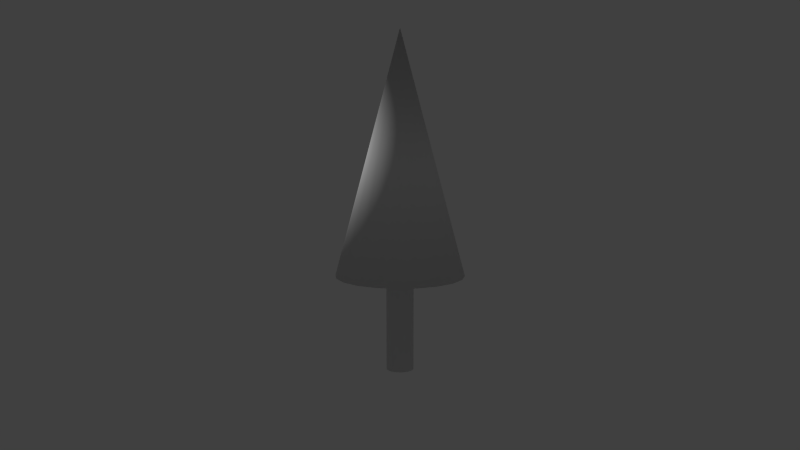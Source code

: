 # Source: treeConiferous.blend  (saved by Blender 2.74.0; exported with 4.5.12 LTS)
import bpy
from mathutils import Matrix  # noqa: F401  (used for matrix-valued properties, if any)

bpy.ops.wm.read_factory_settings(use_empty=True)
scene = bpy.context.scene
scene.name = 'Scene'

# ---- collections
col_collection_1 = bpy.data.collections.new('Collection 1'); scene.collection.children.link(col_collection_1)

# ---- materials (node trees are filled in below, after node groups)
mat_materials_treeconiferous_mtr = bpy.data.materials.new('materials/treeConiferous.mtr')
mat_materials_treeconiferous_mtr.alpha_threshold = 0.0
mat_materials_treeconiferous_mtr.use_transparent_shadow = False
mat_materials_treeconiferous_mtr.roughness = 0.5

# ---- material node trees

# ---- world
world_world = bpy.data.worlds.new('World'); scene.world = world_world
world_world.color = (0.05088, 0.05088, 0.05088)
world_world.use_sun_shadow = False
world_world.sun_shadow_jitter_overblur = 0.0
world_world.cycles.sampling_method = 'MANUAL'
world_world.cycles.sample_map_resolution = 256

# ---- cameras
cam_camera = bpy.data.cameras.new('Camera')
cam_camera.clip_end = 100.0
cam_camera.lens = 35.0
cam_camera.sensor_width = 32.0
cam_camera.sensor_height = 18.0
cam_camera.ortho_scale = 7.314
cam_camera.dof.focus_distance = 0.0
cam_camera.dof.aperture_fstop = 128.0

# ---- lights
light_lamp = bpy.data.lights.new('Lamp', 'POINT')
light_lamp.transmission_factor = 0.0
light_lamp.cutoff_distance = 30.0
light_lamp.energy = 100.0
light_lamp.shadow_buffer_clip_start = 1.001
light_lamp.shadow_soft_size = 0.1
light_lamp.shadow_maximum_resolution = 0.006
light_lamp.use_absolute_resolution = True
light_lamp.cycles.use_multiple_importance_sampling = False

# ---- meshes
me_cylinder_000 = bpy.data.meshes.new('Cylinder.000')
me_cylinder_000.from_pydata([(1.386e-08, 3.744e-07, 13.22)], [], [])
_uv = me_cylinder_000.uv_layers.new(name='UVMap')
_uv.uv.foreach_set('vector', [])
me_cylinder_000.materials.append(mat_materials_treeconiferous_mtr)
me_cylinder_000.use_remesh_preserve_volume = False
me_cylinder_000.use_remesh_preserve_attributes = False
me_cylinder_000.use_mirror_vertex_groups = False
me_cylinder_000.update()
me_cylinder_001 = bpy.data.meshes.new('Cylinder.001')
me_cylinder_001.from_pydata([(4.756e-08, 0.3, -3.24), (0.09271, 0.2853, -3.24), (0.1763, 0.2427, -3.24), (0.2427, 0.1763, -3.24), (0.2853, 0.09271, -3.24), (0.3, 6.21e-08, -3.24), (0.2853, -0.09271, -3.24), (0.2427, -0.1763, -3.24), (0.1763, -0.2427, -3.24), (0.09271, -0.2853, -3.24), (-5.019e-08, -0.3, -3.24), (-0.09271, -0.2853, -3.24), (-0.1763, -0.2427, -3.24), (-0.2427, -0.1763, -3.24), (-0.2853, -0.0927, -3.24), (-0.3, 3.649e-07, -3.24), (-0.2853, 0.09271, -3.24), (-0.2427, 0.1763, -3.24), (-0.1763, 0.2427, -3.24), (-0.0927, 0.2853, -3.24), (3.02e-08, 8.315e-08, -3.24), (4.756e-08, 0.3, -1.128), (0.09271, 0.2853, -1.128), (0.1763, 0.2427, -1.128), (0.2427, 0.1763, -1.128), (0.2853, 0.09271, -1.128), (0.3, 1.251e-07, -1.128), (0.2853, -0.0927, -1.128), (0.2427, -0.1763, -1.128), (0.1763, -0.2427, -1.128), (0.09271, -0.2853, -1.128), (-5.019e-08, -0.3, -1.128), (-0.09271, -0.2853, -1.128), (-0.1763, -0.2427, -1.128), (-0.2427, -0.1763, -1.128), (-0.2853, -0.0927, -1.128), (-0.3, 4.279e-07, -1.128), (-0.2853, 0.09271, -1.128), (-0.2427, 0.1763, -1.128), (-0.1763, 0.2427, -1.128), (-0.0927, 0.2853, -1.128), (2.47e-07, 1.428, -1.123), (0.4412, 1.358, -1.123), (0.8392, 1.155, -1.123), (1.155, 0.8392, -1.123), (1.358, 0.4412, -1.123), (1.428, -2.196e-07, -1.123), (1.358, -0.4412, -1.123), (1.155, -0.8392, -1.123), (0.8392, -1.155, -1.123), (0.4412, -1.358, -1.123), (-4.92e-07, -1.428, -1.123), (-0.4412, -1.358, -1.123), (-0.8393, -1.155, -1.123), (-1.155, -0.8392, -1.123), (-1.358, -0.4412, -1.123), (-1.428, 1.215e-06, -1.123), (-1.358, 0.4412, -1.123), (-1.155, 0.8393, -1.123), (-0.8392, 1.155, -1.123), (-0.4412, 1.358, -1.123), (4.762e-08, 3.86e-07, 4.229)], [], [(0, 1, 20), (1, 2, 20), (2, 3, 20), (3, 4, 20), (4, 5, 20), (5, 6, 20), (6, 7, 20), (7, 8, 20), (8, 9, 20), (9, 10, 20), (10, 11, 20), (11, 12, 20), (12, 13, 20), (13, 14, 20), (14, 15, 20), (15, 16, 20), (16, 17, 20), (17, 18, 20), (18, 19, 20), (19, 0, 20), (22, 23, 2), (33, 34, 13), (31, 32, 11), (40, 21, 0), (29, 30, 9), (38, 39, 18), (27, 28, 7), (25, 26, 5), (36, 37, 16), (23, 24, 3), (34, 35, 14), (21, 22, 1), (32, 33, 12), (30, 31, 10), (39, 40, 19), (28, 29, 8), (37, 38, 17), (26, 27, 6), (24, 25, 4), (14, 35, 36), (58, 59, 39), (42, 41, 61), (38, 37, 58), (23, 43, 44), (51, 52, 32), (53, 54, 34), (42, 43, 23), (33, 53, 34), (1, 22, 2), (12, 33, 13), (10, 31, 11), (19, 40, 0), (8, 29, 9), (17, 38, 18), (6, 27, 7), (4, 25, 5), (15, 36, 16), (2, 23, 3), (13, 34, 14), (0, 21, 1), (11, 32, 12), (9, 30, 10), (18, 39, 19), (7, 28, 8), (16, 37, 17), (5, 26, 6), (3, 24, 4), (15, 14, 36), (24, 44, 25), (31, 51, 32), (38, 58, 39), (22, 42, 23), (24, 23, 44), (56, 57, 37), (48, 49, 29), (36, 56, 37), (45, 46, 26), (49, 50, 30), (60, 41, 21), (33, 32, 53), (26, 46, 27), (29, 49, 30), (31, 30, 51), (40, 60, 21), (55, 56, 36), (47, 48, 28), (30, 50, 51), (34, 54, 55), (35, 55, 36), (37, 57, 58), (28, 48, 29), (39, 59, 60), (32, 52, 53), (25, 45, 26), (40, 39, 60), (35, 34, 55), (56, 55, 61), (51, 50, 61), (57, 56, 61), (49, 48, 61), (47, 46, 61), (44, 43, 61), (43, 42, 61), (53, 52, 61), (54, 53, 61), (58, 57, 61), (59, 58, 61), (60, 59, 61), (50, 49, 61), (55, 54, 61), (46, 45, 61), (45, 44, 61), (52, 51, 61), (48, 47, 61), (41, 60, 61), (44, 45, 25), (27, 47, 28), (46, 47, 27), (41, 42, 22), (21, 41, 22)])
me_cylinder_001.polygons.foreach_set('use_smooth', [1, 1, 1, 1, 1, 1, 1, 1, 1, 1, 1, 1, 1, 1, 1, 1, 1, 1, 1, 1, 1, 1, 1, 1, 1, 1, 1, 1, 1, 1, 1, 1, 1, 1, 1, 1, 1, 1, 1, 1, 0, 1, 0, 0, 0, 0, 0, 0, 1, 1, 1, 1, 1, 1, 1, 1, 1, 1, 1, 1, 1, 1, 1, 1, 1, 1, 1, 1, 0, 0, 0, 0, 0, 0, 0, 0, 0, 0, 0, 0, 0, 0, 0, 0, 0, 0, 0, 0, 0, 0, 0, 0, 0, 0, 0, 0, 1, 1, 1, 1, 1, 1, 1, 1, 1, 1, 1, 1, 1, 1, 1, 1, 1, 1, 1, 0, 0, 0, 0, 0])
_uv = me_cylinder_001.uv_layers.new(name='UVMap')
_uv.uv.foreach_set('vector', [0.7054, 0.2516, 0.716, 0.255, 0.6998, 0.2868, 0.716, 0.255, 0.725, 0.2616, 0.6998, 0.2868, 0.725, 0.2616, 0.7316, 0.2706, 0.6998, 0.2868, 0.7316, 0.2706, 0.735, 0.2812, 0.6998, 0.2868, 0.735, 0.2812, 0.735, 0.2924, 0.6998, 0.2868, 0.735, 0.2924, 0.7316, 0.303, 0.6998, 0.2868, 0.7316, 0.303, 0.725, 0.312, 0.6998, 0.2868, 0.725, 0.312, 0.716, 0.3185, 0.6998, 0.2868, 0.716, 0.3185, 0.7054, 0.322, 0.6998, 0.2868, 0.7054, 0.322, 0.6942, 0.322, 0.6998, 0.2868, 0.6942, 0.322, 0.6836, 0.3185, 0.6998, 0.2868, 0.6836, 0.3185, 0.6746, 0.312, 0.6998, 0.2868, 0.6746, 0.312, 0.668, 0.303, 0.6998, 0.2868, 0.668, 0.303, 0.6646, 0.2924, 0.6998, 0.2868, 0.6646, 0.2924, 0.6646, 0.2812, 0.6998, 0.2868, 0.6646, 0.2812, 0.668, 0.2706, 0.6998, 0.2868, 0.668, 0.2706, 0.6746, 0.2616, 0.6998, 0.2868, 0.6746, 0.2616, 0.6836, 0.255, 0.6998, 0.2868, 0.6836, 0.255, 0.6942, 0.2516, 0.6998, 0.2868, 0.6942, 0.2516, 0.7054, 0.2516, 0.6998, 0.2868, 0.7873, 0.2513, 0.7762, 0.2513, 0.7762, 0.0001333, 0.8877, 0.2513, 0.8766, 0.2513, 0.8766, 0.0001341, 0.6869, 0.2513, 0.6757, 0.2513, 0.6758, 0.000131, 0.8096, 0.2513, 0.7985, 0.2513, 0.7985, 0.0001336, 0.7092, 0.2513, 0.6981, 0.2513, 0.6981, 0.0001316, 0.832, 0.2513, 0.8208, 0.2513, 0.8208, 0.0001338, 0.7315, 0.2513, 0.7204, 0.2513, 0.7204, 0.0001322, 0.7539, 0.2513, 0.7427, 0.2513, 0.7427, 0.0001327, 0.8543, 0.2513, 0.8431, 0.2513, 0.8431, 0.000134, 0.7762, 0.2513, 0.765, 0.2513, 0.765, 0.0001331, 0.8766, 0.2513, 0.8654, 0.2513, 0.8654, 0.000134, 0.7985, 0.2513, 0.7873, 0.2513, 0.7873, 0.0001334, 0.6757, 0.2513, 0.6646, 0.2513, 0.6646, 0.0001307, 0.6981, 0.2513, 0.6869, 0.2513, 0.6869, 0.0001313, 0.8208, 0.2513, 0.8096, 0.2513, 0.8096, 0.0001337, 0.7204, 0.2513, 0.7092, 0.2513, 0.7092, 0.0001319, 0.8431, 0.2513, 0.832, 0.2513, 0.832, 0.0001339, 0.7427, 0.2513, 0.7315, 0.2513, 0.7315, 0.0001324, 0.765, 0.2513, 0.7539, 0.2513, 0.7539, 0.0001329, 0.8654, 0.000134, 0.8654, 0.2513, 0.8543, 0.2513, 0.01654, 0.7552, 0.04775, 0.7122, 0.1426, 0.807, 0.6318, 0.1796, 0.6643, 0.2796, 0.3322, 0.3322, 0.136, 0.816, 0.1325, 0.8267, 0.01654, 0.7552, 0.184, 0.8005, 0.2448, 0.681, 0.2878, 0.7122, 0.1943, 0.9999, 0.1412, 0.9999, 0.1622, 0.8675, 0.09072, 0.9835, 0.04775, 0.9522, 0.1426, 0.8574, 0.1943, 0.6646, 0.2448, 0.681, 0.184, 0.8005, 0.1516, 0.864, 0.09072, 0.9835, 0.1426, 0.8574, 0.7873, 0.0001334, 0.7873, 0.2513, 0.7762, 0.0001333, 0.8877, 0.0001342, 0.8877, 0.2513, 0.8766, 0.0001341, 0.6869, 0.0001313, 0.6869, 0.2513, 0.6758, 0.000131, 0.8096, 0.0001337, 0.8096, 0.2513, 0.7985, 0.0001336, 0.7092, 0.0001319, 0.7092, 0.2513, 0.6981, 0.0001316, 0.832, 0.0001339, 0.832, 0.2513, 0.8208, 0.0001338, 0.7315, 0.0001324, 0.7315, 0.2513, 0.7204, 0.0001322, 0.7539, 0.0001329, 0.7539, 0.2513, 0.7427, 0.0001327, 0.8543, 0.000134, 0.8543, 0.2513, 0.8431, 0.000134, 0.7762, 0.0001333, 0.7762, 0.2513, 0.765, 0.0001331, 0.8766, 0.0001341, 0.8766, 0.2513, 0.8654, 0.000134, 0.7985, 0.0001336, 0.7985, 0.2513, 0.7873, 0.0001334, 0.6758, 0.000131, 0.6757, 0.2513, 0.6646, 0.0001307, 0.6981, 0.0001316, 0.6981, 0.2513, 0.6869, 0.0001313, 0.8208, 0.0001338, 0.8208, 0.2513, 0.8096, 0.0001337, 0.7204, 0.0001322, 0.7204, 0.2513, 0.7092, 0.0001319, 0.8431, 0.000134, 0.8431, 0.2513, 0.832, 0.0001339, 0.7427, 0.0001327, 0.7427, 0.2513, 0.7315, 0.0001324, 0.765, 0.0001331, 0.765, 0.2513, 0.7539, 0.0001329, 0.8543, 0.000134, 0.8654, 0.000134, 0.8543, 0.2513, 0.193, 0.807, 0.2878, 0.7122, 0.1995, 0.816, 0.1733, 0.8675, 0.1943, 0.9999, 0.1622, 0.8675, 0.136, 0.816, 0.01654, 0.7552, 0.1426, 0.807, 0.1733, 0.797, 0.1943, 0.6646, 0.184, 0.8005, 0.193, 0.807, 0.184, 0.8005, 0.2878, 0.7122, 0.0001307, 0.8588, 0.0001307, 0.8057, 0.1325, 0.8267, 0.319, 0.9093, 0.2878, 0.9522, 0.193, 0.8574, 0.1325, 0.8378, 0.0001307, 0.8588, 0.1325, 0.8267, 0.319, 0.7552, 0.3354, 0.8057, 0.203, 0.8267, 0.2878, 0.9522, 0.2448, 0.9835, 0.184, 0.864, 0.09072, 0.681, 0.1412, 0.6646, 0.1622, 0.797, 0.1516, 0.864, 0.1622, 0.8675, 0.09072, 0.9835, 0.203, 0.8267, 0.3354, 0.8057, 0.203, 0.8378, 0.193, 0.8574, 0.2878, 0.9522, 0.184, 0.864, 0.1733, 0.8675, 0.184, 0.864, 0.1943, 0.9999, 0.1516, 0.8005, 0.09072, 0.681, 0.1622, 0.797, 0.01654, 0.9093, 0.0001307, 0.8588, 0.1325, 0.8378, 0.3354, 0.8588, 0.319, 0.9093, 0.1995, 0.8484, 0.184, 0.864, 0.2448, 0.9835, 0.1943, 0.9999, 0.1426, 0.8574, 0.04775, 0.9522, 0.01654, 0.9093, 0.136, 0.8484, 0.01654, 0.9093, 0.1325, 0.8378, 0.1325, 0.8267, 0.0001307, 0.8057, 0.01654, 0.7552, 0.1995, 0.8484, 0.319, 0.9093, 0.193, 0.8574, 0.1426, 0.807, 0.04775, 0.7122, 0.09072, 0.681, 0.1622, 0.8675, 0.1412, 0.9999, 0.09072, 0.9835, 0.1995, 0.816, 0.319, 0.7552, 0.203, 0.8267, 0.1516, 0.8005, 0.1426, 0.807, 0.09072, 0.681, 0.136, 0.8484, 0.1426, 0.8574, 0.01654, 0.9093, 0.3848, 0.6643, 0.2796, 0.6643, 0.3322, 0.3322, 0.0001307, 0.3848, 0.0001307, 0.2796, 0.3322, 0.3322, 0.4849, 0.6318, 0.3848, 0.6643, 0.3322, 0.3322, 0.03264, 0.1796, 0.09447, 0.09447, 0.3322, 0.3322, 0.1796, 0.03264, 0.2796, 0.0001307, 0.3322, 0.3322, 0.4849, 0.03264, 0.57, 0.09447, 0.3322, 0.3322, 0.57, 0.09447, 0.6318, 0.1796, 0.3322, 0.3322, 0.09447, 0.57, 0.03264, 0.4849, 0.3322, 0.3322, 0.1796, 0.6318, 0.09447, 0.57, 0.3322, 0.3322, 0.57, 0.57, 0.4849, 0.6318, 0.3322, 0.3322, 0.6318, 0.4849, 0.57, 0.57, 0.3322, 0.3322, 0.6643, 0.3848, 0.6318, 0.4849, 0.3322, 0.3322, 0.0001307, 0.2796, 0.03264, 0.1796, 0.3322, 0.3322, 0.2796, 0.6643, 0.1796, 0.6318, 0.3322, 0.3322, 0.2796, 0.0001307, 0.3848, 0.0001307, 0.3322, 0.3322, 0.3848, 0.0001307, 0.4849, 0.03264, 0.3322, 0.3322, 0.03264, 0.4849, 0.0001307, 0.3848, 0.3322, 0.3322, 0.09447, 0.09447, 0.1796, 0.03264, 0.3322, 0.3322, 0.6643, 0.2796, 0.6643, 0.3848, 0.3322, 0.3322, 0.2878, 0.7122, 0.319, 0.7552, 0.1995, 0.816, 0.203, 0.8378, 0.3354, 0.8588, 0.1995, 0.8484, 0.3354, 0.8057, 0.3354, 0.8588, 0.203, 0.8378, 0.1412, 0.6646, 0.1943, 0.6646, 0.1733, 0.797, 0.1622, 0.797, 0.1412, 0.6646, 0.1733, 0.797])
me_cylinder_001.materials.append(mat_materials_treeconiferous_mtr)
me_cylinder_001.use_remesh_preserve_volume = False
me_cylinder_001.use_remesh_preserve_attributes = False
me_cylinder_001.use_mirror_vertex_groups = False
me_cylinder_001.update()
arm_armature = bpy.data.armatures.new('Armature')  # bones are not reproduced

# ---- objects
ob_armature = bpy.data.objects.new('Armature', arm_armature)
ob_cylinder_001 = bpy.data.objects.new('Cylinder.001', me_cylinder_000)
ob_cylinder = bpy.data.objects.new('Cylinder', me_cylinder_001)
ob_camera = bpy.data.objects.new('Camera', cam_camera)
ob_lamp = bpy.data.objects.new('Lamp', light_lamp)

# ---- transforms, parenting, visibility, modifiers, constraints
ob_armature.location = (-0.08112, -1.232, 3.201)
ob_armature.lineart.crease_threshold = 0.0
ob_cylinder_001.parent = ob_armature
ob_cylinder_001.matrix_parent_inverse = Matrix(((1.0, 0.0, 0.0, 0.08112), (0.0, 1.0, -2.98e-08, 1.232), (0.0, 0.0, 1.0, -3.201), (0.0, 0.0, 0.0, 1.0)))
ob_cylinder_001.location = (4.402e-08, 1.707e-07, 3.077)
ob_cylinder_001.lineart.crease_threshold = 0.0
_vg = ob_cylinder_001.vertex_groups.new(name='Bone')
for _i, _w in zip([0], [1.0]): _vg.add([_i], _w, 'REPLACE')
_m = ob_cylinder_001.modifiers.new('Armature', 'ARMATURE')
_m.object = ob_armature
ob_cylinder.parent = ob_armature
ob_cylinder.matrix_parent_inverse = Matrix(((1.0, 0.0, 0.0, 0.08112), (0.0, 1.0, -2.98e-08, 1.232), (0.0, 0.0, 1.0, -3.201), (0.0, 0.0, 0.0, 1.0)))
ob_cylinder.location = (-4.756e-08, -7.521e-08, 3.323)
ob_cylinder.lineart.crease_threshold = 0.0
_vg = ob_cylinder.vertex_groups.new(name='Bone')
for _i, _w in zip([0, 1, 2, 3, 4, 5, 6, 7, 8, 9, 10, 11, 12, 13, 14, 15, 16, 17, 18, 19, 20, 21, 22, 23, 24, 25, 26, 27, 28, 29, 30, 31, 32, 33, 34, 35, 36, 37, 38, 39, 40, 41, 42, 43, 44, 45, 46, 47, 48, 49, 50, 51, 52, 53, 54, 55, 56, 57, 58, 59, 60, 61], [1.0, 1.0, 1.0, 1.0, 1.0, 1.0, 1.0, 1.0, 1.0, 1.0, 1.0, 1.0, 1.0, 1.0, 1.0, 1.0, 1.0, 1.0, 1.0, 1.0, 1.0, 1.0, 1.0, 1.0, 1.0, 1.0, 1.0, 1.0, 1.0, 1.0, 1.0, 1.0, 1.0, 1.0, 1.0, 1.0, 1.0, 1.0, 1.0, 1.0, 1.0, 1.0, 1.0, 1.0, 1.0, 1.0, 1.0, 1.0, 1.0, 1.0, 1.0, 1.0, 1.0, 1.0, 1.0, 1.0, 1.0, 1.0, 1.0, 1.0, 1.0, 1.0]): _vg.add([_i], _w, 'REPLACE')
_m = ob_cylinder.modifiers.new('Armature', 'ARMATURE')
_m.object = ob_armature
ob_camera.parent = ob_cylinder
ob_camera.matrix_parent_inverse = Matrix(((1.0, 0.0, 8.882e-16, -3.657e-08), (0.0, 1.0, 0.0, -7.903e-08), (0.0, 0.0, 1.0, -3.077), (0.0, 0.0, 0.0, 1.0)))
ob_camera.location = (-15.86, 10.4, 5.687)
ob_camera.rotation_euler = (1.434, 8.397e-08, -2.151)
ob_camera.scale = (1.0, 1.0, 1.0)
ob_camera.lock_rotations_4d = False
ob_camera.empty_display_type = 'ARROWS'
ob_camera.color = (0.0, 0.0, 0.0, 0.0)
ob_camera.display_type = 'WIRE'
ob_camera.lineart.crease_threshold = 0.0
_c = ob_camera.constraints.new('TRACK_TO'); _c.name = 'AutoTrack'
_c.target = ob_cylinder
ob_lamp.location = (2.101, 2.494, 5.904)
ob_lamp.rotation_euler = (0.6503, 0.05522, 1.866)
ob_lamp.lock_rotations_4d = False
ob_lamp.empty_display_type = 'ARROWS'
ob_lamp.color = (0.0, 0.0, 0.0, 0.0)
ob_lamp.lineart.crease_threshold = 0.0

# ---- collection membership
col_collection_1.objects.link(ob_armature)
col_collection_1.objects.link(ob_cylinder_001)
col_collection_1.objects.link(ob_cylinder)
col_collection_1.objects.link(ob_camera)
col_collection_1.objects.link(ob_lamp)

# ---- scene / render settings (as saved in the file)
scene.camera = ob_camera
scene.frame_start = 1; scene.frame_end = 250; scene.frame_set(2)
scene.render.engine = 'BLENDER_EEVEE_NEXT'
scene.render.resolution_percentage = 50
scene.render.dither_intensity = 0.0
scene.cycles.use_denoising = False
scene.cycles.samples = 10
scene.cycles.sampling_pattern = 'TABULATED_SOBOL'
scene.cycles.light_sampling_threshold = 0.0
scene.cycles.use_adaptive_sampling = False
scene.cycles.use_light_tree = False
scene.cycles.blur_glossy = 0.0
scene.cycles.pixel_filter_type = 'GAUSSIAN'
scene.cycles.sample_clamp_indirect = 0.0
scene.view_settings.view_transform = 'Standard'
bpy.context.view_layer.update()

